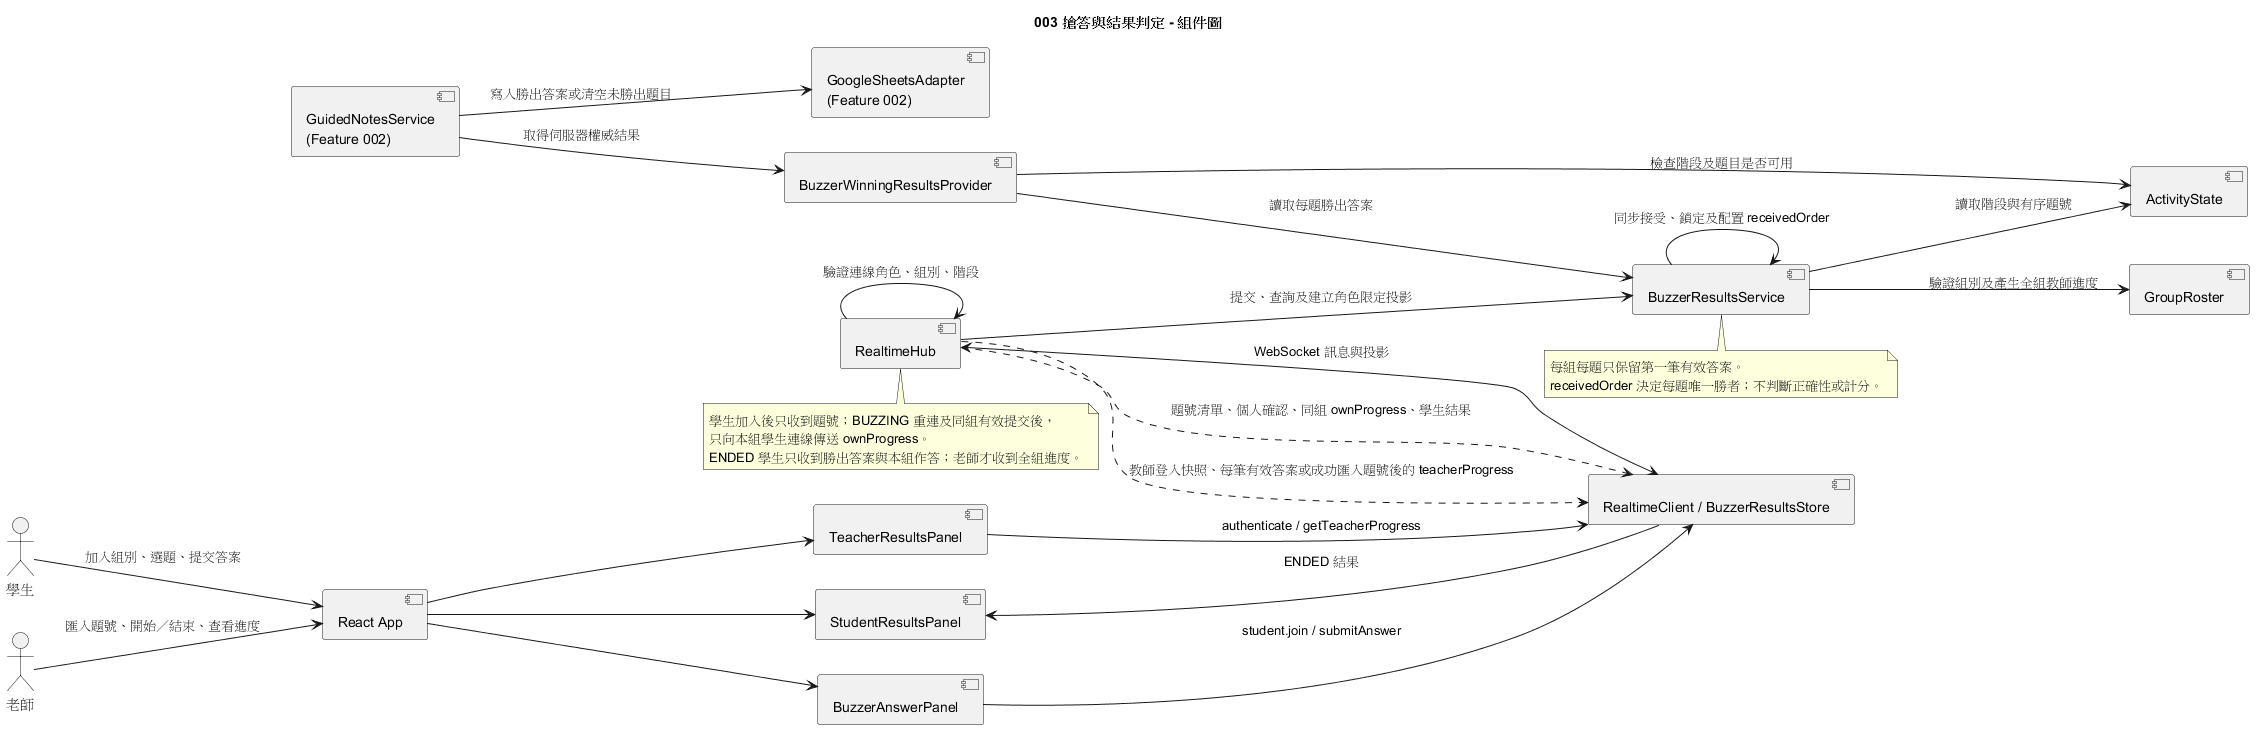

The diagram above was rendered by PlantUML. Its source (embedded in the PNG):
@startuml
title 003 搶答與結果判定 - 組件圖
left to right direction

actor "學生" as Student
actor "老師" as Teacher
component "React App" as UI
component "BuzzerAnswerPanel" as StudentPanel
component "TeacherResultsPanel" as TeacherPanel
component "StudentResultsPanel" as StudentResultsPanel
component "RealtimeClient / BuzzerResultsStore" as Client
component "RealtimeHub" as Hub
component "BuzzerResultsService" as Results
component "ActivityState" as Activity
component "GroupRoster" as Groups
component "BuzzerWinningResultsProvider" as Provider
component "GuidedNotesService\n(Feature 002)" as GuidedNotes
component "GoogleSheetsAdapter\n(Feature 002)" as Sheets

Student --> UI : 加入組別、選題、提交答案
Teacher --> UI : 匯入題號、開始／結束、查看進度
UI --> StudentPanel
UI --> TeacherPanel
UI --> StudentResultsPanel
StudentPanel --> Client : student.join / submitAnswer
TeacherPanel --> Client : authenticate / getTeacherProgress
StudentResultsPanel <-- Client : ENDED 結果
Client <--> Hub : WebSocket 訊息與投影
Hub --> Hub : 驗證連線角色、組別、階段
Hub --> Results : 提交、查詢及建立角色限定投影
Results --> Activity : 讀取階段與有序題號
Results --> Groups : 驗證組別及產生全組教師進度
Results --> Results : 同步接受、鎖定及配置 receivedOrder
Hub ..> Client : 題號清單、個人確認、同組 ownProgress、學生結果
Hub ..> Client : 教師登入快照、每筆有效答案或成功匯入題號後的 teacherProgress
Provider --> Results : 讀取每題勝出答案
Provider --> Activity : 檢查階段及題目是否可用
GuidedNotes --> Provider : 取得伺服器權威結果
GuidedNotes --> Sheets : 寫入勝出答案或清空未勝出題目

note bottom of Results
每組每題只保留第一筆有效答案。
receivedOrder 決定每題唯一勝者；不判斷正確性或計分。
end note

note bottom of Hub
學生加入後只收到題號；BUZZING 重連及同組有效提交後，
只向本組學生連線傳送 ownProgress。
ENDED 學生只收到勝出答案與本組作答；老師才收到全組進度。
end note
@enduml